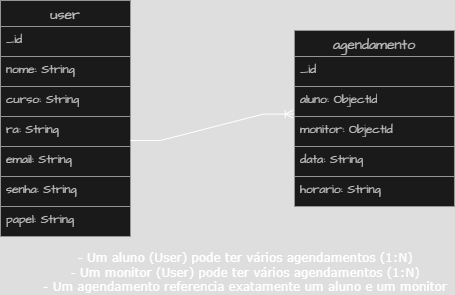

The diagram above was exported from draw.io. Its source (the exported page's mxGraphModel, read from the mxfile embedded in the PNG):
<mxGraphModel dx="1003" dy="540" grid="1" gridSize="10" guides="1" tooltips="1" connect="1" arrows="1" fold="1" page="1" pageScale="1" pageWidth="827" pageHeight="1169" math="0" shadow="0">
  <root>
    <mxCell id="0" />
    <mxCell id="1" parent="0" />
    <mxCell id="jqXPz6OV-TMHiuaFkPrk-34" value="user" style="swimlane;fontStyle=0;childLayout=stackLayout;horizontal=1;startSize=26;horizontalStack=0;resizeParent=1;resizeParentMax=0;resizeLast=0;collapsible=1;marginBottom=0;align=center;fontSize=14;hachureGap=4;fontFamily=Architects Daughter;fontSource=https%3A%2F%2Ffonts.googleapis.com%2Fcss%3Ffamily%3DArchitects%2BDaughter;fillColor=#f5f5f5;strokeColor=#666666;fontColor=#333333;" vertex="1" parent="1">
      <mxGeometry x="120" y="270" width="130" height="236" as="geometry" />
    </mxCell>
    <mxCell id="jqXPz6OV-TMHiuaFkPrk-35" value="_id" style="text;spacingLeft=4;spacingRight=4;overflow=hidden;rotatable=0;points=[[0,0.5],[1,0.5]];portConstraint=eastwest;fontSize=12;whiteSpace=wrap;html=1;fontFamily=Architects Daughter;fontSource=https%3A%2F%2Ffonts.googleapis.com%2Fcss%3Ffamily%3DArchitects%2BDaughter;fillColor=#f5f5f5;strokeColor=#666666;fontColor=#333333;" vertex="1" parent="jqXPz6OV-TMHiuaFkPrk-34">
      <mxGeometry y="26" width="130" height="30" as="geometry" />
    </mxCell>
    <mxCell id="jqXPz6OV-TMHiuaFkPrk-36" value="nome: String" style="text;spacingLeft=4;spacingRight=4;overflow=hidden;rotatable=0;points=[[0,0.5],[1,0.5]];portConstraint=eastwest;fontSize=12;whiteSpace=wrap;html=1;fontFamily=Architects Daughter;fontSource=https%3A%2F%2Ffonts.googleapis.com%2Fcss%3Ffamily%3DArchitects%2BDaughter;fillColor=#f5f5f5;strokeColor=#666666;fontColor=#333333;" vertex="1" parent="jqXPz6OV-TMHiuaFkPrk-34">
      <mxGeometry y="56" width="130" height="30" as="geometry" />
    </mxCell>
    <mxCell id="jqXPz6OV-TMHiuaFkPrk-37" value="curso: String" style="text;spacingLeft=4;spacingRight=4;overflow=hidden;rotatable=0;points=[[0,0.5],[1,0.5]];portConstraint=eastwest;fontSize=12;whiteSpace=wrap;html=1;fontFamily=Architects Daughter;fontSource=https%3A%2F%2Ffonts.googleapis.com%2Fcss%3Ffamily%3DArchitects%2BDaughter;fillColor=#f5f5f5;strokeColor=#666666;fontColor=#333333;" vertex="1" parent="jqXPz6OV-TMHiuaFkPrk-34">
      <mxGeometry y="86" width="130" height="30" as="geometry" />
    </mxCell>
    <mxCell id="jqXPz6OV-TMHiuaFkPrk-40" value="ra: String" style="text;spacingLeft=4;spacingRight=4;overflow=hidden;rotatable=0;points=[[0,0.5],[1,0.5]];portConstraint=eastwest;fontSize=12;whiteSpace=wrap;html=1;fontFamily=Architects Daughter;fontSource=https%3A%2F%2Ffonts.googleapis.com%2Fcss%3Ffamily%3DArchitects%2BDaughter;fillColor=#f5f5f5;strokeColor=#666666;fontColor=#333333;" vertex="1" parent="jqXPz6OV-TMHiuaFkPrk-34">
      <mxGeometry y="116" width="130" height="30" as="geometry" />
    </mxCell>
    <mxCell id="jqXPz6OV-TMHiuaFkPrk-39" value="email: String" style="text;spacingLeft=4;spacingRight=4;overflow=hidden;rotatable=0;points=[[0,0.5],[1,0.5]];portConstraint=eastwest;fontSize=12;whiteSpace=wrap;html=1;fontFamily=Architects Daughter;fontSource=https%3A%2F%2Ffonts.googleapis.com%2Fcss%3Ffamily%3DArchitects%2BDaughter;fillColor=#f5f5f5;strokeColor=#666666;fontColor=#333333;" vertex="1" parent="jqXPz6OV-TMHiuaFkPrk-34">
      <mxGeometry y="146" width="130" height="30" as="geometry" />
    </mxCell>
    <mxCell id="jqXPz6OV-TMHiuaFkPrk-38" value="senha: String" style="text;spacingLeft=4;spacingRight=4;overflow=hidden;rotatable=0;points=[[0,0.5],[1,0.5]];portConstraint=eastwest;fontSize=12;whiteSpace=wrap;html=1;fontFamily=Architects Daughter;fontSource=https%3A%2F%2Ffonts.googleapis.com%2Fcss%3Ffamily%3DArchitects%2BDaughter;fillColor=#f5f5f5;strokeColor=#666666;fontColor=#333333;" vertex="1" parent="jqXPz6OV-TMHiuaFkPrk-34">
      <mxGeometry y="176" width="130" height="30" as="geometry" />
    </mxCell>
    <mxCell id="jqXPz6OV-TMHiuaFkPrk-41" value="papel: String" style="text;spacingLeft=4;spacingRight=4;overflow=hidden;rotatable=0;points=[[0,0.5],[1,0.5]];portConstraint=eastwest;fontSize=12;whiteSpace=wrap;html=1;fontFamily=Architects Daughter;fontSource=https%3A%2F%2Ffonts.googleapis.com%2Fcss%3Ffamily%3DArchitects%2BDaughter;fillColor=#f5f5f5;strokeColor=#666666;fontColor=#333333;" vertex="1" parent="jqXPz6OV-TMHiuaFkPrk-34">
      <mxGeometry y="206" width="130" height="30" as="geometry" />
    </mxCell>
    <mxCell id="jqXPz6OV-TMHiuaFkPrk-42" value="agendamento" style="swimlane;fontStyle=0;childLayout=stackLayout;horizontal=1;startSize=26;horizontalStack=0;resizeParent=1;resizeParentMax=0;resizeLast=0;collapsible=1;marginBottom=0;align=center;fontSize=14;hachureGap=4;fontFamily=Architects Daughter;fontSource=https%3A%2F%2Ffonts.googleapis.com%2Fcss%3Ffamily%3DArchitects%2BDaughter;fillColor=#f5f5f5;strokeColor=#666666;fontColor=#333333;" vertex="1" parent="1">
      <mxGeometry x="414" y="300" width="160" height="176" as="geometry" />
    </mxCell>
    <mxCell id="jqXPz6OV-TMHiuaFkPrk-43" value="_id" style="text;spacingLeft=4;spacingRight=4;overflow=hidden;rotatable=0;points=[[0,0.5],[1,0.5]];portConstraint=eastwest;fontSize=12;whiteSpace=wrap;html=1;fontFamily=Architects Daughter;fontSource=https%3A%2F%2Ffonts.googleapis.com%2Fcss%3Ffamily%3DArchitects%2BDaughter;fillColor=#f5f5f5;strokeColor=#666666;fontColor=#333333;" vertex="1" parent="jqXPz6OV-TMHiuaFkPrk-42">
      <mxGeometry y="26" width="160" height="30" as="geometry" />
    </mxCell>
    <mxCell id="jqXPz6OV-TMHiuaFkPrk-44" value="aluno: ObjectId" style="text;spacingLeft=4;spacingRight=4;overflow=hidden;rotatable=0;points=[[0,0.5],[1,0.5]];portConstraint=eastwest;fontSize=12;whiteSpace=wrap;html=1;fontFamily=Architects Daughter;fontSource=https%3A%2F%2Ffonts.googleapis.com%2Fcss%3Ffamily%3DArchitects%2BDaughter;fillColor=#f5f5f5;strokeColor=#666666;fontColor=#333333;" vertex="1" parent="jqXPz6OV-TMHiuaFkPrk-42">
      <mxGeometry y="56" width="160" height="30" as="geometry" />
    </mxCell>
    <mxCell id="jqXPz6OV-TMHiuaFkPrk-45" value="monitor: ObjectId" style="text;spacingLeft=4;spacingRight=4;overflow=hidden;rotatable=0;points=[[0,0.5],[1,0.5]];portConstraint=eastwest;fontSize=12;whiteSpace=wrap;html=1;fontFamily=Architects Daughter;fontSource=https%3A%2F%2Ffonts.googleapis.com%2Fcss%3Ffamily%3DArchitects%2BDaughter;fillColor=#f5f5f5;strokeColor=#666666;fontColor=#333333;" vertex="1" parent="jqXPz6OV-TMHiuaFkPrk-42">
      <mxGeometry y="86" width="160" height="30" as="geometry" />
    </mxCell>
    <mxCell id="jqXPz6OV-TMHiuaFkPrk-47" value="data: String" style="text;spacingLeft=4;spacingRight=4;overflow=hidden;rotatable=0;points=[[0,0.5],[1,0.5]];portConstraint=eastwest;fontSize=12;whiteSpace=wrap;html=1;fontFamily=Architects Daughter;fontSource=https%3A%2F%2Ffonts.googleapis.com%2Fcss%3Ffamily%3DArchitects%2BDaughter;fillColor=#f5f5f5;strokeColor=#666666;fontColor=#333333;" vertex="1" parent="jqXPz6OV-TMHiuaFkPrk-42">
      <mxGeometry y="116" width="160" height="30" as="geometry" />
    </mxCell>
    <mxCell id="jqXPz6OV-TMHiuaFkPrk-46" value="horario: String" style="text;spacingLeft=4;spacingRight=4;overflow=hidden;rotatable=0;points=[[0,0.5],[1,0.5]];portConstraint=eastwest;fontSize=12;whiteSpace=wrap;html=1;fontFamily=Architects Daughter;fontSource=https%3A%2F%2Ffonts.googleapis.com%2Fcss%3Ffamily%3DArchitects%2BDaughter;fillColor=#f5f5f5;strokeColor=#666666;fontColor=#333333;" vertex="1" parent="jqXPz6OV-TMHiuaFkPrk-42">
      <mxGeometry y="146" width="160" height="30" as="geometry" />
    </mxCell>
    <mxCell id="jqXPz6OV-TMHiuaFkPrk-55" value="" style="edgeStyle=entityRelationEdgeStyle;fontSize=12;html=1;endArrow=ERoneToMany;rounded=0;hachureGap=4;fontFamily=Architects Daughter;fontSource=https%3A%2F%2Ffonts.googleapis.com%2Fcss%3Ffamily%3DArchitects%2BDaughter;entryX=-0.008;entryY=0.92;entryDx=0;entryDy=0;entryPerimeter=0;" edge="1" parent="1" target="jqXPz6OV-TMHiuaFkPrk-44">
      <mxGeometry width="100" height="100" relative="1" as="geometry">
        <mxPoint x="250" y="410" as="sourcePoint" />
        <mxPoint x="350" y="310" as="targetPoint" />
      </mxGeometry>
    </mxCell>
    <mxCell id="jqXPz6OV-TMHiuaFkPrk-56" value="&lt;div&gt;&lt;br&gt;&lt;/div&gt;&lt;div&gt;- Um aluno (User) pode ter vários agendamentos (1:N)&lt;/div&gt;&lt;div&gt;- Um monitor (User) pode ter vários agendamentos (1:N)&lt;/div&gt;&lt;div&gt;- Um agendamento referencia exatamente um aluno e um monitor&lt;/div&gt;" style="text;html=1;align=center;verticalAlign=middle;whiteSpace=wrap;rounded=0;fontFamily=Verdana;" vertex="1" parent="1">
      <mxGeometry x="160" y="520" width="410" height="30" as="geometry" />
    </mxCell>
  </root>
</mxGraphModel>